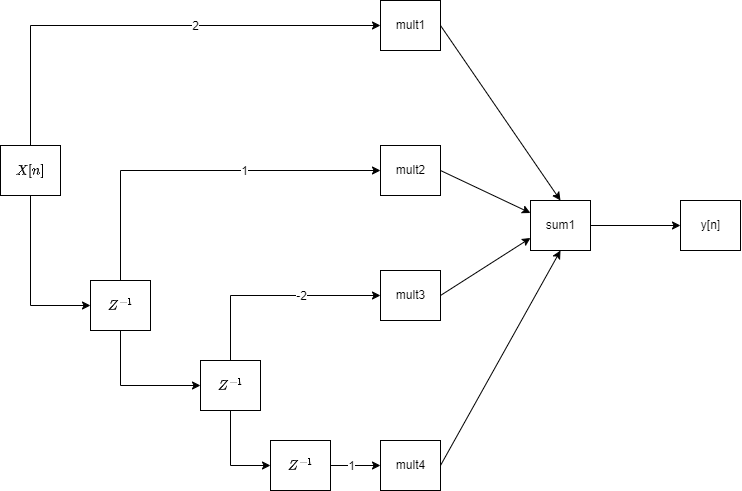

The diagram above was exported from draw.io. Its source (the exported page's mxGraphModel, read from the mxfile embedded in the PNG):
<mxGraphModel dx="920" dy="1104" grid="1" gridSize="10" guides="1" tooltips="1" connect="1" arrows="1" fold="1" page="1" pageScale="1" pageWidth="1000" pageHeight="700" math="1" shadow="0">
  <root>
    <mxCell id="0" />
    <mxCell id="1" parent="0" />
    <mxCell id="13" style="edgeStyle=none;rounded=0;html=1;exitX=0.5;exitY=1;exitDx=0;exitDy=0;fontFamily=Helvetica;fontSize=12;fontColor=rgb(0, 0, 0);" edge="1" parent="1" source="2" target="12">
      <mxGeometry relative="1" as="geometry">
        <Array as="points">
          <mxPoint x="70" y="360" />
        </Array>
      </mxGeometry>
    </mxCell>
    <mxCell id="2" value="\(X[n]\)" style="html=1;fillColor=none;" vertex="1" parent="1">
      <mxGeometry x="40" y="200" width="60" height="50" as="geometry" />
    </mxCell>
    <mxCell id="31" style="edgeStyle=none;rounded=0;html=1;exitX=1;exitY=0.5;exitDx=0;exitDy=0;entryX=0.5;entryY=0;entryDx=0;entryDy=0;fontFamily=Helvetica;fontSize=12;fontColor=rgb(0, 0, 0);" edge="1" parent="1" source="3" target="27">
      <mxGeometry relative="1" as="geometry" />
    </mxCell>
    <mxCell id="3" value="mult1" style="html=1;fillColor=none;strokeColor=rgb(0, 0, 0);fontFamily=Helvetica;fontSize=12;fontColor=rgb(0, 0, 0);" vertex="1" parent="1">
      <mxGeometry x="420" y="55" width="60" height="50" as="geometry" />
    </mxCell>
    <mxCell id="5" value="" style="endArrow=classic;html=1;fontFamily=Helvetica;fontSize=12;fontColor=rgb(0, 0, 0);exitX=0.5;exitY=0;exitDx=0;exitDy=0;entryX=0;entryY=0.5;entryDx=0;entryDy=0;rounded=0;" edge="1" parent="1" source="2" target="3">
      <mxGeometry relative="1" as="geometry">
        <mxPoint x="90" y="310" as="sourcePoint" />
        <mxPoint x="190" y="310" as="targetPoint" />
        <Array as="points">
          <mxPoint x="70" y="80" />
        </Array>
      </mxGeometry>
    </mxCell>
    <mxCell id="6" value="2" style="edgeLabel;resizable=0;html=1;align=center;verticalAlign=middle;strokeColor=rgb(0, 0, 0);fontFamily=Helvetica;fontSize=12;fontColor=rgb(0, 0, 0);fillColor=none;" connectable="0" vertex="1" parent="5">
      <mxGeometry relative="1" as="geometry">
        <mxPoint x="50" as="offset" />
      </mxGeometry>
    </mxCell>
    <mxCell id="15" style="edgeStyle=none;rounded=0;html=1;exitX=0.5;exitY=0;exitDx=0;exitDy=0;fontFamily=Helvetica;fontSize=12;fontColor=rgb(0, 0, 0);" edge="1" parent="1" source="12" target="14">
      <mxGeometry relative="1" as="geometry">
        <Array as="points">
          <mxPoint x="160" y="225" />
        </Array>
      </mxGeometry>
    </mxCell>
    <mxCell id="23" value="1" style="edgeLabel;html=1;align=center;verticalAlign=middle;resizable=0;points=[];fontSize=12;fontFamily=Helvetica;fontColor=rgb(0, 0, 0);" vertex="1" connectable="0" parent="15">
      <mxGeometry x="0.259" relative="1" as="geometry">
        <mxPoint as="offset" />
      </mxGeometry>
    </mxCell>
    <mxCell id="17" style="edgeStyle=none;rounded=0;html=1;exitX=0.5;exitY=1;exitDx=0;exitDy=0;fontFamily=Helvetica;fontSize=12;fontColor=rgb(0, 0, 0);" edge="1" parent="1" source="12" target="16">
      <mxGeometry relative="1" as="geometry">
        <Array as="points">
          <mxPoint x="160" y="440" />
        </Array>
      </mxGeometry>
    </mxCell>
    <mxCell id="12" value="\(Z^{-1}\)" style="html=1;fillColor=none;strokeColor=rgb(0, 0, 0);fontFamily=Helvetica;fontSize=12;fontColor=rgb(0, 0, 0);" vertex="1" parent="1">
      <mxGeometry x="130" y="335" width="60" height="50" as="geometry" />
    </mxCell>
    <mxCell id="30" style="edgeStyle=none;rounded=0;html=1;exitX=1;exitY=0.5;exitDx=0;exitDy=0;entryX=0;entryY=0.25;entryDx=0;entryDy=0;fontFamily=Helvetica;fontSize=12;fontColor=rgb(0, 0, 0);" edge="1" parent="1" source="14" target="27">
      <mxGeometry relative="1" as="geometry" />
    </mxCell>
    <mxCell id="14" value="mult2" style="html=1;fillColor=none;strokeColor=rgb(0, 0, 0);fontFamily=Helvetica;fontSize=12;fontColor=rgb(0, 0, 0);" vertex="1" parent="1">
      <mxGeometry x="420" y="200" width="60" height="50" as="geometry" />
    </mxCell>
    <mxCell id="19" style="edgeStyle=none;rounded=0;html=1;exitX=0.5;exitY=1;exitDx=0;exitDy=0;fontFamily=Helvetica;fontSize=12;fontColor=rgb(0, 0, 0);" edge="1" parent="1" source="16" target="18">
      <mxGeometry relative="1" as="geometry">
        <Array as="points">
          <mxPoint x="270" y="520" />
        </Array>
      </mxGeometry>
    </mxCell>
    <mxCell id="21" style="edgeStyle=none;rounded=0;html=1;exitX=0.5;exitY=0;exitDx=0;exitDy=0;fontFamily=Helvetica;fontSize=12;fontColor=rgb(0, 0, 0);" edge="1" parent="1" source="16" target="20">
      <mxGeometry relative="1" as="geometry">
        <Array as="points">
          <mxPoint x="270" y="350" />
        </Array>
      </mxGeometry>
    </mxCell>
    <mxCell id="22" value="-2" style="edgeLabel;html=1;align=center;verticalAlign=middle;resizable=0;points=[];fontSize=12;fontFamily=Helvetica;fontColor=rgb(0, 0, 0);" vertex="1" connectable="0" parent="21">
      <mxGeometry x="0.0575" y="-1" relative="1" as="geometry">
        <mxPoint x="21" y="-1" as="offset" />
      </mxGeometry>
    </mxCell>
    <mxCell id="16" value="\(Z^{-1}\)" style="html=1;fillColor=none;strokeColor=rgb(0, 0, 0);fontFamily=Helvetica;fontSize=12;fontColor=rgb(0, 0, 0);" vertex="1" parent="1">
      <mxGeometry x="240" y="415" width="60" height="50" as="geometry" />
    </mxCell>
    <mxCell id="25" style="edgeStyle=none;rounded=0;html=1;exitX=1;exitY=0.5;exitDx=0;exitDy=0;fontFamily=Helvetica;fontSize=12;fontColor=rgb(0, 0, 0);" edge="1" parent="1" source="18" target="24">
      <mxGeometry relative="1" as="geometry" />
    </mxCell>
    <mxCell id="26" value="1" style="edgeLabel;html=1;align=center;verticalAlign=middle;resizable=0;points=[];fontSize=12;fontFamily=Helvetica;fontColor=rgb(0, 0, 0);" vertex="1" connectable="0" parent="25">
      <mxGeometry x="-0.191" relative="1" as="geometry">
        <mxPoint as="offset" />
      </mxGeometry>
    </mxCell>
    <mxCell id="18" value="\(Z^{-1}\)" style="html=1;fillColor=none;strokeColor=rgb(0, 0, 0);fontFamily=Helvetica;fontSize=12;fontColor=rgb(0, 0, 0);" vertex="1" parent="1">
      <mxGeometry x="310" y="495" width="60" height="50" as="geometry" />
    </mxCell>
    <mxCell id="29" style="edgeStyle=none;rounded=0;html=1;exitX=1;exitY=0.5;exitDx=0;exitDy=0;entryX=0;entryY=0.75;entryDx=0;entryDy=0;fontFamily=Helvetica;fontSize=12;fontColor=rgb(0, 0, 0);" edge="1" parent="1" source="20" target="27">
      <mxGeometry relative="1" as="geometry" />
    </mxCell>
    <mxCell id="20" value="mult3" style="html=1;fillColor=none;strokeColor=rgb(0, 0, 0);fontFamily=Helvetica;fontSize=12;fontColor=rgb(0, 0, 0);" vertex="1" parent="1">
      <mxGeometry x="420" y="325" width="60" height="50" as="geometry" />
    </mxCell>
    <mxCell id="28" style="edgeStyle=none;rounded=0;html=1;exitX=1;exitY=0.5;exitDx=0;exitDy=0;fontFamily=Helvetica;fontSize=12;fontColor=rgb(0, 0, 0);entryX=0.5;entryY=1;entryDx=0;entryDy=0;" edge="1" parent="1" source="24" target="27">
      <mxGeometry relative="1" as="geometry" />
    </mxCell>
    <mxCell id="24" value="mult4" style="html=1;fillColor=none;strokeColor=rgb(0, 0, 0);fontFamily=Helvetica;fontSize=12;fontColor=rgb(0, 0, 0);" vertex="1" parent="1">
      <mxGeometry x="420" y="495" width="60" height="50" as="geometry" />
    </mxCell>
    <mxCell id="33" style="edgeStyle=none;rounded=0;html=1;exitX=1;exitY=0.5;exitDx=0;exitDy=0;fontFamily=Helvetica;fontSize=12;fontColor=rgb(0, 0, 0);" edge="1" parent="1" source="27" target="32">
      <mxGeometry relative="1" as="geometry" />
    </mxCell>
    <mxCell id="27" value="sum1" style="html=1;fillColor=none;strokeColor=rgb(0, 0, 0);fontFamily=Helvetica;fontSize=12;fontColor=rgb(0, 0, 0);" vertex="1" parent="1">
      <mxGeometry x="570" y="255" width="60" height="50" as="geometry" />
    </mxCell>
    <mxCell id="32" value="y[n]" style="html=1;fillColor=none;strokeColor=rgb(0, 0, 0);fontFamily=Helvetica;fontSize=12;fontColor=rgb(0, 0, 0);" vertex="1" parent="1">
      <mxGeometry x="720" y="255" width="60" height="50" as="geometry" />
    </mxCell>
  </root>
</mxGraphModel>